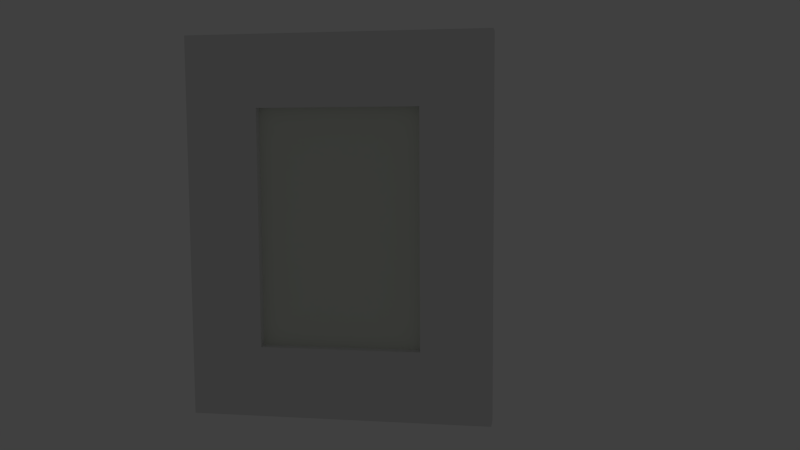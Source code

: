 # Source: back_hall_photo04.blend  (saved by Blender 2.74.0; exported with 4.5.12 LTS)
import bpy
from mathutils import Matrix  # noqa: F401  (used for matrix-valued properties, if any)

bpy.ops.wm.read_factory_settings(use_empty=True)
scene = bpy.context.scene
scene.name = 'Scene'

# ---- collections
col_collection_1 = bpy.data.collections.new('Collection 1'); scene.collection.children.link(col_collection_1)
col_collection_5 = bpy.data.collections.new('Collection 5'); scene.collection.children.link(col_collection_5)
col_collection_11 = bpy.data.collections.new('Collection 11'); scene.collection.children.link(col_collection_11)
col_collection_11.hide_render = True
col_collection_11.hide_viewport = True
col_collection_20 = bpy.data.collections.new('Collection 20'); scene.collection.children.link(col_collection_20)
col_collection_20.hide_render = True
col_collection_20.hide_viewport = True

# ---- materials (node trees are filled in below, after node groups)
mat_back_hall_painting04 = bpy.data.materials.new('back_hall_painting04')
mat_back_hall_painting04.alpha_threshold = 0.0
mat_back_hall_painting04.use_transparent_shadow = False
mat_back_hall_painting04.diffuse_color = (0.7702, 0.8, 0.7199, 1.0)
mat_back_hall_painting04.roughness = 0.5
mat_back_hall_painting04.specular_intensity = 0.0
mat_painting_frame01 = bpy.data.materials.new('painting_frame01')
mat_painting_frame01.alpha_threshold = 0.0
mat_painting_frame01.use_transparent_shadow = False
mat_painting_frame01.roughness = 0.5
mat_painting_frame01.specular_intensity = 0.0
mat_painting_frame01.line_color = (0.0, 0.0, 0.0, 1.0)

# ---- material node trees

# ---- world
world_world = bpy.data.worlds.new('World'); scene.world = world_world
world_world.color = (0.05088, 0.05088, 0.05088)
world_world.use_sun_shadow = False
world_world.sun_shadow_jitter_overblur = 0.0
world_world.cycles.sampling_method = 'MANUAL'
world_world.cycles.sample_map_resolution = 256

# ---- cameras
cam_camera = bpy.data.cameras.new('Camera')
cam_camera.clip_end = 100.0
cam_camera.lens = 35.0
cam_camera.sensor_width = 32.0
cam_camera.sensor_height = 18.0
cam_camera.ortho_scale = 7.314
cam_camera.dof.focus_distance = 0.0
cam_camera.dof.aperture_fstop = 128.0

# ---- lights
light_lamp = bpy.data.lights.new('Lamp', 'POINT')
light_lamp.transmission_factor = 0.0
light_lamp.cutoff_distance = 30.0
light_lamp.energy = 100.0
light_lamp.shadow_buffer_clip_start = 1.001
light_lamp.shadow_soft_size = 0.1
light_lamp.shadow_maximum_resolution = 0.006
light_lamp.use_absolute_resolution = True
light_lamp.cycles.use_multiple_importance_sampling = False

# ---- meshes
me_plane_007 = bpy.data.meshes.new('Plane.007')
me_plane_007.from_pydata([(-0.3559, -0.02649, -0.1597), (-0.3559, -0.02649, -1.203), (0.3642, -0.02649, -0.1597), (0.3642, -0.02649, -1.203)], [], [(0, 1, 3, 2)])
_uv = me_plane_007.uv_layers.new(name='UVMap')
_uv.uv.foreach_set('vector', [0.09789, 0.9021, 0.09789, 0.09789, 0.9021, 0.09789, 0.9021, 0.9021])
me_plane_007.materials.append(mat_back_hall_painting04)
me_plane_007.use_remesh_preserve_volume = False
me_plane_007.use_remesh_preserve_attributes = False
me_plane_007.use_mirror_vertex_groups = False
me_plane_007.update()
me_plane_005 = bpy.data.meshes.new('Plane.005')
me_plane_005.from_pydata([(-0.6546, 0.02324, -0.001032), (-0.6546, 0.02324, -1.647), (0.6525, 0.02324, -0.001031), (0.6525, 0.02324, -1.647), (0.3515, 0.02324, -0.001031), (-0.3453, 0.02324, -0.001031), (-0.3453, 0.02324, -1.647), (0.3515, 0.02324, -1.647), (-0.6546, 0.02324, -0.3087), (-0.6546, 0.02324, -1.339), (0.6525, 0.02324, -1.339), (0.6525, 0.02324, -0.3087), (-0.3453, 0.02324, -1.339), (-0.3453, 0.02324, -0.3087), (0.3515, 0.02324, -1.339), (0.3515, 0.02324, -0.3087), (-0.6546, -0.06971, -0.001032), (-0.6546, -0.06971, -1.647), (0.6525, -0.06971, -0.001031), (0.6525, -0.06971, -1.647), (0.3515, -0.06971, -0.001031), (-0.3453, -0.06971, -0.001032), (-0.3453, -0.06971, -1.647), (0.3515, -0.06971, -1.647), (-0.6546, -0.06971, -0.3087), (-0.6546, -0.06971, -1.339), (0.6525, -0.06971, -1.339), (0.6525, -0.06971, -0.3087), (-0.3453, -0.06971, -1.339), (-0.3453, -0.06971, -0.3087), (0.3515, -0.06971, -1.339), (0.3515, -0.06971, -0.3087)], [], [(14, 10, 3, 7), (9, 12, 6, 1), (12, 14, 7, 6), (4, 2, 11, 15), (15, 11, 10, 14), (0, 5, 13, 8), (8, 13, 12, 9), (5, 4, 15, 13), (30, 23, 19, 26), (25, 17, 22, 28), (28, 22, 23, 30), (20, 31, 27, 18), (31, 30, 26, 27), (16, 24, 29, 21), (24, 25, 28, 29), (21, 29, 31, 20), (6, 7, 23, 22), (4, 5, 21, 20), (11, 2, 18, 27), (9, 1, 17, 25), (3, 10, 26, 19), (14, 12, 28, 30), (0, 8, 24, 16), (1, 6, 22, 17), (15, 14, 30, 31), (2, 4, 20, 18), (12, 13, 29, 28), (7, 3, 19, 23), (10, 11, 27, 26), (5, 0, 16, 21), (8, 9, 25, 24), (13, 15, 31, 29)])
_uv = me_plane_005.uv_layers.new(name='UVMap')
_uv.uv.foreach_set('vector', [0.7658, 0.8183, 0.9953, 0.8183, 0.9953, 1.006, 0.7658, 1.006, -0.001345, 0.8183, 0.2345, 0.8183, 0.2345, 1.006, -0.001346, 1.006, 0.2345, 0.8183, 0.7658, 0.8183, 0.7658, 1.006, 0.2345, 1.006, 0.7658, 0.002863, 0.9953, 0.002863, 0.9953, 0.1903, 0.7658, 0.1903, 0.7658, 0.1903, 0.9953, 0.1903, 0.9953, 0.8183, 0.7658, 0.8183, -0.001345, 0.002863, 0.2345, 0.002863, 0.2345, 0.1903, -0.001345, 0.1903, -0.001345, 0.1903, 0.2345, 0.1903, 0.2345, 0.8183, -0.001345, 0.8183, 0.2345, 0.002863, 0.7658, 0.002863, 0.7658, 0.1903, 0.2345, 0.1903, 0.2272, 0.8183, 0.2272, 1.006, -0.002298, 1.006, -0.002297, 0.8183, 0.9943, 0.8183, 0.9943, 1.006, 0.7584, 1.006, 0.7584, 0.8183, 0.7584, 0.8183, 0.7584, 1.006, 0.2272, 1.006, 0.2272, 0.8183, 0.2272, 0.002863, 0.2272, 0.1903, -0.002298, 0.1903, -0.002298, 0.002863, 0.2272, 0.1903, 0.2272, 0.8183, -0.002297, 0.8183, -0.002298, 0.1903, 0.9943, 0.002863, 0.9943, 0.1903, 0.7584, 0.1903, 0.7584, 0.002863, 0.9943, 0.1903, 0.9943, 0.8183, 0.7584, 0.8183, 0.7584, 0.1903, 0.7584, 0.002863, 0.7584, 0.1903, 0.2272, 0.1903, 0.2272, 0.002863, 0.9661, 0.2862, 0.9661, 0.11, 0.9932, 0.11, 0.9932, 0.2862, 0.9661, 0.6188, 0.9661, 0.4426, 0.9932, 0.4426, 0.9932, 0.6188, 0.795, 0.5508, 0.795, 0.6286, 0.7679, 0.6286, 0.7679, 0.5508, 0.8234, 0.007997, 0.9204, 0.007997, 0.9204, 0.02974, 0.8234, 0.02974, 0.795, 0.2124, 0.795, 0.2902, 0.7679, 0.2902, 0.7679, 0.2124, 0.03317, 0.4281, 0.03317, 0.2331, 0.06316, 0.2331, 0.06316, 0.4281, 0.4016, 0.007997, 0.4986, 0.007997, 0.4986, 0.02974, 0.4016, 0.02974, 0.9661, 0.3644, 0.9661, 0.2862, 0.9932, 0.2862, 0.9932, 0.3644, 0.002636, 0.8207, 0.002636, 0.5323, 0.03263, 0.5323, 0.03263, 0.8207, 0.9661, 0.695, 0.9661, 0.6188, 0.9932, 0.6188, 0.9932, 0.695, 0.03317, 0.2331, 0.03317, 0.5215, 0.003176, 0.5215, 0.003176, 0.2331, 0.9661, 0.11, 0.9661, 0.03383, 0.9932, 0.03383, 0.9932, 0.11, 0.795, 0.2902, 0.795, 0.5508, 0.7679, 0.5508, 0.7679, 0.2902, 0.9661, 0.4426, 0.9661, 0.3644, 0.9932, 0.3644, 0.9932, 0.4426, 0.4986, 0.007997, 0.8234, 0.007997, 0.8234, 0.02974, 0.4986, 0.02974, 0.2001, 0.6224, 0.2001, 0.4274, 0.2301, 0.4274, 0.2301, 0.6224])
me_plane_005.materials.append(mat_painting_frame01)
me_plane_005.use_remesh_preserve_volume = False
me_plane_005.use_remesh_preserve_attributes = False
me_plane_005.use_mirror_vertex_groups = False
me_plane_005.update()
arm_back_hall_painting03_armature = bpy.data.armatures.new('back_hall_painting03_armature')  # bones are not reproduced

# ---- objects
ob_canvas = bpy.data.objects.new('canvas', me_plane_007)
ob_frame = bpy.data.objects.new('frame', me_plane_005)
ob_back_hall_painting03_armature = bpy.data.objects.new('back_hall_painting03_armature', arm_back_hall_painting03_armature)
ob_lamp = bpy.data.objects.new('Lamp', light_lamp)
ob_camera = bpy.data.objects.new('Camera', cam_camera)

# ---- transforms, parenting, visibility, modifiers, constraints
ob_canvas.parent = ob_back_hall_painting03_armature
ob_canvas.location = (0.0, 0.0, -0.1424)
ob_canvas.lineart.crease_threshold = 0.0
_vg = ob_canvas.vertex_groups.new(name='bedroom_sw_painting01_bone')
_vg.add([0, 1, 2, 3], 1.0, 'REPLACE')
_vg = ob_canvas.vertex_groups.new(name='back_hall_painting03_bone')
_vg.add([0, 1, 2, 3], 1.0, 'REPLACE')
_m = ob_canvas.modifiers.new('Armature.001', 'ARMATURE')
_m.object = ob_back_hall_painting03_armature
ob_frame.parent = ob_back_hall_painting03_armature
ob_frame.location = (0.0, 0.0, 0.0)
ob_frame.lineart.crease_threshold = 0.0
_vg = ob_frame.vertex_groups.new(name='bedroom_sw_painting01_bone')
_vg.add([0, 1, 2, 3, 4, 5, 6, 7, 8, 9, 10, 11, 12, 13, 14, 15, 16, 17, 18, 19, 20, 21, 22, 23, 24, 25, 26, 27, 28, 29, 30, 31], 1.0, 'REPLACE')
_vg = ob_frame.vertex_groups.new(name='back_hall_painting03_bone')
_vg.add([0, 1, 2, 3, 4, 5, 6, 7, 8, 9, 10, 11, 12, 13, 14, 15, 16, 17, 18, 19, 20, 21, 22, 23, 24, 25, 26, 27, 28, 29, 30, 31], 1.0, 'REPLACE')
_m = ob_frame.modifiers.new('Armature', 'ARMATURE')
_m.object = ob_back_hall_painting03_armature
ob_back_hall_painting03_armature.location = (0.0, 0.0, 0.0)
ob_back_hall_painting03_armature.lineart.crease_threshold = 0.0
ob_lamp.location = (-1.751, -2.407, 0.633)
ob_lamp.rotation_euler = (0.6503, 0.05522, 1.866)
ob_lamp.scale = (0.5, 0.5, 0.5)
ob_lamp.lock_rotations_4d = False
ob_lamp.empty_display_type = 'ARROWS'
ob_lamp.color = (0.0, 0.0, 0.0, 0.0)
ob_lamp.lineart.crease_threshold = 0.0
ob_camera.location = (0.8516, -3.651, -0.4211)
ob_camera.rotation_euler = (1.467, 0.005428, 0.1607)
ob_camera.lock_rotations_4d = False
ob_camera.empty_display_type = 'ARROWS'
ob_camera.color = (0.0, 0.0, 0.0, 0.0)
ob_camera.display_type = 'WIRE'
ob_camera.lineart.crease_threshold = 0.0

# ---- collection membership
col_collection_1.objects.link(ob_canvas)
col_collection_5.objects.link(ob_frame)
col_collection_11.objects.link(ob_back_hall_painting03_armature)
col_collection_20.objects.link(ob_lamp)
col_collection_20.objects.link(ob_camera)

# ---- scene / render settings (as saved in the file)
scene.camera = ob_camera
scene.frame_start = 1; scene.frame_end = 21; scene.frame_set(1)
scene.render.engine = 'BLENDER_EEVEE_NEXT'
scene.render.image_settings.color_mode = 'RGB'
scene.render.image_settings.compression = 90
scene.render.resolution_percentage = 50
scene.render.dither_intensity = 0.0
scene.render.bake_margin = 2
scene.cycles.use_denoising = False
scene.cycles.samples = 10
scene.cycles.sampling_pattern = 'TABULATED_SOBOL'
scene.cycles.light_sampling_threshold = 0.0
scene.cycles.use_adaptive_sampling = False
scene.cycles.use_light_tree = False
scene.cycles.blur_glossy = 0.0
scene.cycles.volume_bounces = 1
scene.cycles.pixel_filter_type = 'GAUSSIAN'
scene.cycles.sample_clamp_indirect = 0.0
scene.view_settings.view_transform = 'Standard'
bpy.context.view_layer.update()
